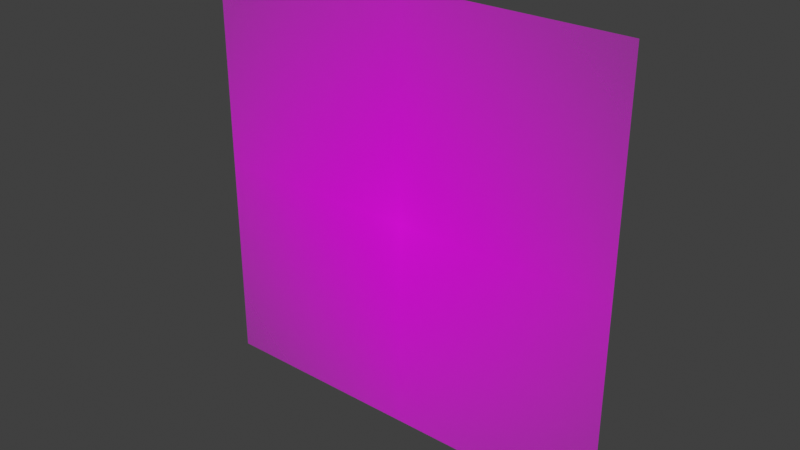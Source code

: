 # Source: ricardo.blend  (saved by Blender 4.1.23; exported with 4.5.12 LTS)
import bpy
from mathutils import Matrix  # noqa: F401  (used for matrix-valued properties, if any)

bpy.ops.wm.read_factory_settings(use_empty=True)
scene = bpy.context.scene
scene.name = 'Scene'

# ---- collections
col_collection = bpy.data.collections.new('Collection'); scene.collection.children.link(col_collection)

# ---- images (referenced by path relative to the original .blend; pixels are not part of the script)
import os
ASSET_DIR = os.environ.get("B2B_ASSET_DIR", "")  # directory of the original .blend (textures are referenced by path, not embedded)
HERE = os.path.dirname(os.path.abspath(__file__))  # packed textures are extracted next to this script under _unpacked/

def load_image(name, relpath, width, height, colorspace="sRGB"):
    """Load a texture the original file referenced (path relative to the .blend, or extracted next to this script)."""
    p = next((c for c in (os.path.join(HERE, relpath), os.path.join(ASSET_DIR, relpath)) if relpath and os.path.exists(c)), "")
    if p:
        img = bpy.data.images.load(p, check_existing=True)
        img.name = name
    else:  # same state as the original file: an image datablock whose file is absent (Cycles renders it pink)
        img = bpy.data.images.new(name, width, height)
        img.source = "FILE"
        img.filepath = "//" + (relpath or name)
    img.colorspace_settings.name = colorspace
    return img
img_ricardo_png = load_image('ricardo.png', 'ricardo.png', 1024, 1024, 'sRGB')
img_ricardoback_png = load_image('ricardoback.png', 'ricardoback.png', 1024, 1024, 'sRGB')

# ---- materials (node trees are filled in below, after node groups)
mat_ricardo = bpy.data.materials.new('ricardo')
mat_ricardo.surface_render_method = 'BLENDED'
mat_ricardo.blend_method = 'BLEND'
mat_ricardoback = bpy.data.materials.new('ricardoback')
mat_ricardoback.surface_render_method = 'BLENDED'
mat_ricardoback.blend_method = 'BLEND'

# ---- material node trees
mat_ricardo.use_nodes = True; mat_ricardo.node_tree.nodes.clear()
_N = mat_ricardo.node_tree.nodes; _L = mat_ricardo.node_tree.links
n0 = _N.new('ShaderNodeOutputMaterial'); n0.name = 'Material Output'; n0.location = (300, 300)
n1 = _N.new('ShaderNodeTexImage'); n1.name = 'Image Texture'; n1.location = (-200, 300)
n1.image = img_ricardo_png
n1.extension = 'CLIP'
n2 = _N.new('ShaderNodeBsdfPrincipled'); n2.name = 'Principled BSDF'; n2.location = (0, 300)
_L.new(n1.outputs[0], n2.inputs[0])
_L.new(n1.outputs[1], n2.inputs[4])
_L.new(n2.outputs[0], n0.inputs[0])
n0.is_active_output = True
mat_ricardoback.use_nodes = True; mat_ricardoback.node_tree.nodes.clear()
_N = mat_ricardoback.node_tree.nodes; _L = mat_ricardoback.node_tree.links
n0 = _N.new('ShaderNodeOutputMaterial'); n0.name = 'Material Output'; n0.location = (300, 300)
n1 = _N.new('ShaderNodeTexImage'); n1.name = 'Image Texture'; n1.location = (-200, 300)
n1.image = img_ricardoback_png
n1.extension = 'CLIP'
n2 = _N.new('ShaderNodeBsdfPrincipled'); n2.name = 'Principled BSDF'; n2.location = (0, 300)
_L.new(n1.outputs[0], n2.inputs[0])
_L.new(n1.outputs[1], n2.inputs[4])
_L.new(n2.outputs[0], n0.inputs[0])
n0.is_active_output = True

# ---- world
world_world = bpy.data.worlds.new('World'); scene.world = world_world
world_world.use_nodes = True; world_world.node_tree.nodes.clear()
_N = world_world.node_tree.nodes; _L = world_world.node_tree.links
n0 = _N.new('ShaderNodeOutputWorld'); n0.name = 'World Output'; n0.location = (300, 300)
n1 = _N.new('ShaderNodeBackground'); n1.name = 'Background'; n1.location = (10, 300)
n1.inputs[0].default_value = (0.05088, 0.05088, 0.05088, 1.0)
_L.new(n1.outputs[0], n0.inputs[0])
n0.is_active_output = True
world_world.color = (0.05088, 0.05088, 0.05088)
world_world.use_sun_shadow = False
world_world.sun_shadow_jitter_overblur = 0.0

# ---- meshes
me_ricardo = bpy.data.meshes.new('ricardo')
me_ricardo.from_pydata([(-0.5, 0.0, -2.186e-08), (0.5, 0.0, -2.186e-08), (-0.5, 1.0, -2.186e-08), (0.5, 1.0, -2.186e-08)], [], [(0, 1, 3, 2)])
_uv = me_ricardo.uv_layers.new(name='UVMap')
_uv.uv.foreach_set('vector', [0.0, 0.0, 1.0, 0.0, 1.0, 1.0, 0.0, 1.0])
me_ricardo.materials.append(mat_ricardo)
me_ricardo.update()
me_ricardoback = bpy.data.meshes.new('ricardoback')
me_ricardoback.from_pydata([(-0.5, 0.0, -2.186e-08), (0.5, 0.0, -2.186e-08), (-0.5, 1.0, -2.186e-08), (0.5, 1.0, -2.186e-08)], [], [(0, 1, 3, 2)])
_uv = me_ricardoback.uv_layers.new(name='UVMap')
_uv.uv.foreach_set('vector', [0.0, 0.0, 1.0, 0.0, 1.0, 1.0, 0.0, 1.0])
me_ricardoback.materials.append(mat_ricardoback)
me_ricardoback.update()

# ---- objects
ob_ricardo = bpy.data.objects.new('ricardo', me_ricardo)
ob_ricardoback = bpy.data.objects.new('ricardoback', me_ricardoback)

# ---- transforms, parenting, visibility, modifiers, constraints
ob_ricardo.location = (0.0, 0.0, 0.0)
ob_ricardo.rotation_euler = (1.571, 0.0, 0.0)
ob_ricardo.scale = (2.0, 2.0, 2.0)
ob_ricardoback.location = (0.0, 0.0, 0.0)
ob_ricardoback.rotation_euler = (1.571, 0.0, 3.142)
ob_ricardoback.scale = (2.0, 2.0, 2.0)

# ---- collection membership
col_collection.objects.link(ob_ricardo)
col_collection.objects.link(ob_ricardoback)

# ---- scene / render settings (as saved in the file)
scene.frame_start = 1; scene.frame_end = 250; scene.frame_set(1)
scene.render.engine = 'BLENDER_EEVEE_NEXT'
scene.cycles.sampling_pattern = 'TABULATED_SOBOL'
scene.eevee.ray_tracing_options.trace_max_roughness = 0.0
scene.view_settings.view_transform = 'Standard'
bpy.context.view_layer.update()

# ---- added for rendering (the .blend has no active camera and no usable light): camera, sun
cam_auto = bpy.data.cameras.new('AutoCamera')
cam_auto.lens = 50.0
cam_auto.sensor_width = 36.0
cam_auto.clip_end = 1000.0
ob_auto_camera = bpy.data.objects.new('AutoCamera', cam_auto)
scene.collection.objects.link(ob_auto_camera)
ob_auto_camera.location = (2.61693, -3.14032, 3.09354)
ob_auto_camera.rotation_euler = (1.09748, -7.21219e-08, 0.694738)
scene.camera = ob_auto_camera
light_auto_sun = bpy.data.lights.new('AutoSun', 'SUN')
light_auto_sun.energy = 3.0
light_auto_sun.angle = 0.0523599
ob_auto_sun = bpy.data.objects.new('AutoSun', light_auto_sun)
scene.collection.objects.link(ob_auto_sun)
ob_auto_sun.rotation_euler = (0.872665, 0.174533, 0.523599)
bpy.context.view_layer.update()
